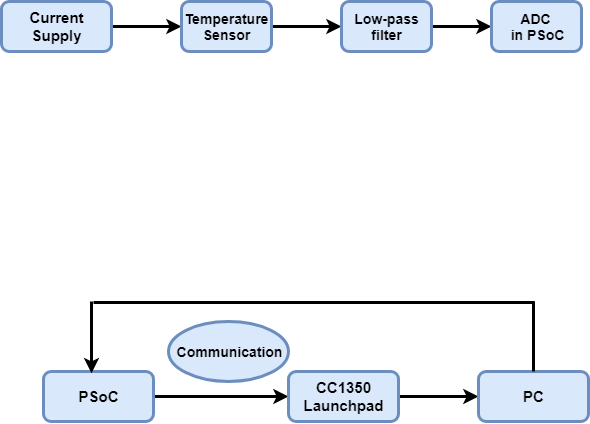

The diagram above was exported from draw.io. Its source (the exported page's mxGraphModel, read from the mxfile embedded in the PNG):
<mxGraphModel dx="700" dy="279" grid="1" gridSize="10" guides="1" tooltips="1" connect="1" arrows="1" fold="1" page="1" pageScale="1" pageWidth="850" pageHeight="1100" math="0" shadow="0">
  <root>
    <mxCell id="0" />
    <mxCell id="1" parent="0" />
    <mxCell id="8Tshg53iUNsHxbhQ3C6s-3" value="" style="edgeStyle=orthogonalEdgeStyle;rounded=0;orthogonalLoop=1;jettySize=auto;html=1;strokeWidth=3;" edge="1" parent="1" source="8Tshg53iUNsHxbhQ3C6s-1" target="8Tshg53iUNsHxbhQ3C6s-2">
      <mxGeometry relative="1" as="geometry" />
    </mxCell>
    <mxCell id="8Tshg53iUNsHxbhQ3C6s-1" value="&lt;font style=&quot;font-size: 15px&quot;&gt;&lt;b&gt;Current Supply&lt;/b&gt;&lt;/font&gt;&lt;br&gt;" style="rounded=1;whiteSpace=wrap;html=1;fillColor=#dae8fc;strokeColor=#6c8ebf;strokeWidth=3;" vertex="1" parent="1">
      <mxGeometry x="110" y="120" width="110" height="50" as="geometry" />
    </mxCell>
    <mxCell id="8Tshg53iUNsHxbhQ3C6s-5" value="" style="edgeStyle=orthogonalEdgeStyle;rounded=0;orthogonalLoop=1;jettySize=auto;html=1;strokeWidth=3;" edge="1" parent="1" source="8Tshg53iUNsHxbhQ3C6s-2" target="8Tshg53iUNsHxbhQ3C6s-4">
      <mxGeometry relative="1" as="geometry" />
    </mxCell>
    <mxCell id="8Tshg53iUNsHxbhQ3C6s-2" value="&lt;font style=&quot;font-size: 14px&quot;&gt;&lt;b&gt;Temperature Sensor&lt;/b&gt;&lt;/font&gt;" style="rounded=1;whiteSpace=wrap;html=1;fillColor=#dae8fc;strokeColor=#6c8ebf;strokeWidth=3;" vertex="1" parent="1">
      <mxGeometry x="290" y="120" width="90" height="50" as="geometry" />
    </mxCell>
    <mxCell id="8Tshg53iUNsHxbhQ3C6s-8" value="" style="edgeStyle=orthogonalEdgeStyle;rounded=0;orthogonalLoop=1;jettySize=auto;html=1;strokeWidth=3;" edge="1" parent="1" source="8Tshg53iUNsHxbhQ3C6s-4" target="8Tshg53iUNsHxbhQ3C6s-7">
      <mxGeometry relative="1" as="geometry" />
    </mxCell>
    <mxCell id="8Tshg53iUNsHxbhQ3C6s-4" value="&lt;font style=&quot;font-size: 14px&quot;&gt;&lt;b&gt;Low-pass filter&lt;/b&gt;&lt;/font&gt;" style="rounded=1;whiteSpace=wrap;html=1;fillColor=#dae8fc;strokeColor=#6c8ebf;strokeWidth=3;" vertex="1" parent="1">
      <mxGeometry x="450" y="120" width="90" height="50" as="geometry" />
    </mxCell>
    <mxCell id="8Tshg53iUNsHxbhQ3C6s-7" value="&lt;font style=&quot;font-size: 14px&quot;&gt;&lt;b&gt;ADC &lt;br&gt;in PSoC&lt;/b&gt;&lt;/font&gt;" style="rounded=1;whiteSpace=wrap;html=1;fillColor=#dae8fc;strokeColor=#6c8ebf;strokeWidth=3;" vertex="1" parent="1">
      <mxGeometry x="600" y="120" width="90" height="50" as="geometry" />
    </mxCell>
    <mxCell id="8Tshg53iUNsHxbhQ3C6s-11" value="" style="edgeStyle=orthogonalEdgeStyle;rounded=0;orthogonalLoop=1;jettySize=auto;html=1;strokeWidth=3;" edge="1" parent="1" source="8Tshg53iUNsHxbhQ3C6s-9" target="8Tshg53iUNsHxbhQ3C6s-10">
      <mxGeometry relative="1" as="geometry" />
    </mxCell>
    <mxCell id="8Tshg53iUNsHxbhQ3C6s-9" value="&lt;span style=&quot;font-size: 15px&quot;&gt;&lt;b&gt;PSoC&lt;/b&gt;&lt;/span&gt;" style="rounded=1;whiteSpace=wrap;html=1;fillColor=#dae8fc;strokeColor=#6c8ebf;strokeWidth=3;" vertex="1" parent="1">
      <mxGeometry x="152" y="490" width="110" height="50" as="geometry" />
    </mxCell>
    <mxCell id="8Tshg53iUNsHxbhQ3C6s-16" value="" style="edgeStyle=orthogonalEdgeStyle;rounded=0;orthogonalLoop=1;jettySize=auto;html=1;strokeWidth=3;" edge="1" parent="1" source="8Tshg53iUNsHxbhQ3C6s-10" target="8Tshg53iUNsHxbhQ3C6s-15">
      <mxGeometry relative="1" as="geometry" />
    </mxCell>
    <mxCell id="8Tshg53iUNsHxbhQ3C6s-10" value="&lt;span style=&quot;font-size: 15px&quot;&gt;&lt;b&gt;CC1350 Launchpad&lt;/b&gt;&lt;/span&gt;" style="rounded=1;whiteSpace=wrap;html=1;fillColor=#dae8fc;strokeColor=#6c8ebf;strokeWidth=3;" vertex="1" parent="1">
      <mxGeometry x="397" y="490" width="110" height="50" as="geometry" />
    </mxCell>
    <mxCell id="8Tshg53iUNsHxbhQ3C6s-15" value="&lt;span style=&quot;font-size: 15px&quot;&gt;&lt;b&gt;PC&lt;/b&gt;&lt;/span&gt;" style="rounded=1;whiteSpace=wrap;html=1;fillColor=#dae8fc;strokeColor=#6c8ebf;strokeWidth=3;" vertex="1" parent="1">
      <mxGeometry x="587" y="490" width="110" height="50" as="geometry" />
    </mxCell>
    <mxCell id="8Tshg53iUNsHxbhQ3C6s-12" value="&lt;b&gt;&lt;font style=&quot;font-size: 14px&quot;&gt;Communication&lt;/font&gt;&lt;/b&gt;" style="ellipse;whiteSpace=wrap;html=1;strokeWidth=3;fillColor=#dae8fc;strokeColor=#6c8ebf;" vertex="1" parent="1">
      <mxGeometry x="277" y="440" width="120" height="60" as="geometry" />
    </mxCell>
    <mxCell id="8Tshg53iUNsHxbhQ3C6s-23" value="" style="endArrow=none;html=1;strokeWidth=3;" edge="1" parent="1">
      <mxGeometry width="50" height="50" relative="1" as="geometry">
        <mxPoint x="202" y="421" as="sourcePoint" />
        <mxPoint x="643" y="421" as="targetPoint" />
      </mxGeometry>
    </mxCell>
    <mxCell id="8Tshg53iUNsHxbhQ3C6s-25" value="" style="endArrow=none;html=1;strokeWidth=3;exitX=0.4;exitY=-0.08;exitDx=0;exitDy=0;exitPerimeter=0;" edge="1" parent="1" source="8Tshg53iUNsHxbhQ3C6s-15">
      <mxGeometry width="50" height="50" relative="1" as="geometry">
        <mxPoint x="622" y="470" as="sourcePoint" />
        <mxPoint x="642" y="420" as="targetPoint" />
      </mxGeometry>
    </mxCell>
    <mxCell id="8Tshg53iUNsHxbhQ3C6s-26" value="" style="endArrow=classic;html=1;strokeWidth=3;entryX=0.436;entryY=0.04;entryDx=0;entryDy=0;entryPerimeter=0;" edge="1" parent="1" target="8Tshg53iUNsHxbhQ3C6s-9">
      <mxGeometry width="50" height="50" relative="1" as="geometry">
        <mxPoint x="200" y="420" as="sourcePoint" />
        <mxPoint x="190" y="486" as="targetPoint" />
      </mxGeometry>
    </mxCell>
  </root>
</mxGraphModel>